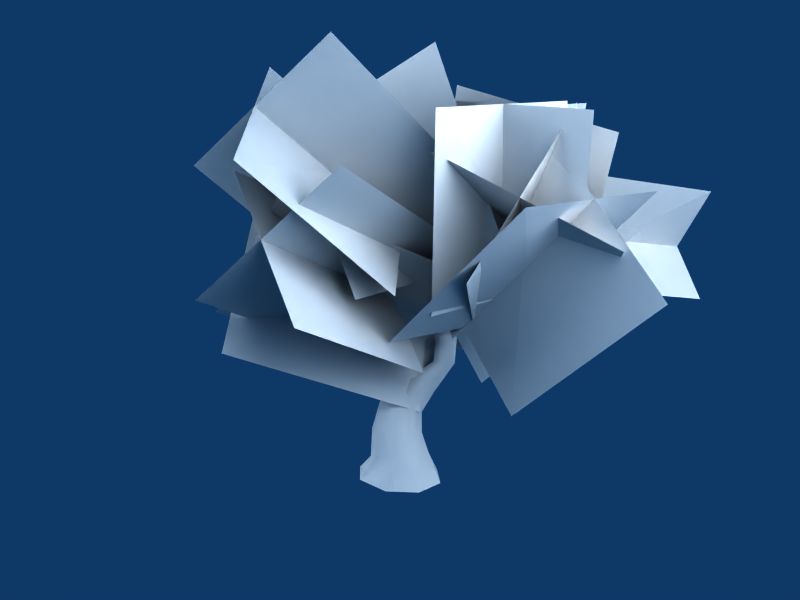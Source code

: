 # Source: t3.blend  (saved by Blender 2.49.2; exported with 4.5.12 LTS)
import bpy
from mathutils import Matrix  # noqa: F401  (used for matrix-valued properties, if any)

bpy.ops.wm.read_factory_settings(use_empty=True)
scene = bpy.context.scene
scene.name = 'Scene'

# ---- collections
col_collection_1 = bpy.data.collections.new('Collection 1'); scene.collection.children.link(col_collection_1)

# ---- materials (node trees are filled in below, after node groups)
mat_t3_c_tga = bpy.data.materials.new('t3_c.tga')
mat_t3_c_tga.alpha_threshold = 0.0
mat_t3_c_tga.preview_render_type = 'FLAT'
mat_t3_c_tga.diffuse_color = (0.749, 0.749, 0.749, 1.0)
mat_t3_c_tga.roughness = 0.5
mat_t3_b_bmp = bpy.data.materials.new('t3_b.bmp')
mat_t3_b_bmp.alpha_threshold = 0.0
mat_t3_b_bmp.diffuse_color = (0.749, 0.749, 0.749, 1.0)
mat_t3_b_bmp.roughness = 0.5
mat_t3_b_bmp.line_color = (0.0, 0.0, 0.0, 1.0)

# ---- material node trees

# ---- world
world_world = bpy.data.worlds.new('World'); scene.world = world_world
world_world.color = (0.05656, 0.2208, 0.4)
world_world.use_sun_shadow = False
world_world.sun_shadow_jitter_overblur = 0.0
world_world.cycles.sampling_method = 'MANUAL'
world_world.cycles.sample_map_resolution = 256

# ---- cameras
cam_camera = bpy.data.cameras.new('Camera')
cam_camera.passepartout_alpha = 0.2
cam_camera.clip_end = 100.0
cam_camera.lens = 35.0
cam_camera.ortho_scale = 7.314
cam_camera.show_passepartout = False
cam_camera.show_safe_areas = True
cam_camera.dof.focus_distance = 0.0
cam_camera.dof.aperture_fstop = 128.0

# ---- lights
light_spot_002 = bpy.data.lights.new('Spot.002', 'POINT')
light_spot_002.transmission_factor = 0.0
light_spot_002.cutoff_distance = 30.0
light_spot_002.energy = 100.0
light_spot_002.shadow_buffer_clip_start = 1.001
light_spot_002.shadow_soft_size = 1.0
light_spot_002.shadow_maximum_resolution = 0.006
light_spot_002.use_absolute_resolution = True
light_spot_002.cycles.use_multiple_importance_sampling = False
light_spot_001 = bpy.data.lights.new('Spot.001', 'POINT')
light_spot_001.transmission_factor = 0.0
light_spot_001.cutoff_distance = 30.0
light_spot_001.energy = 100.0
light_spot_001.shadow_buffer_clip_start = 1.001
light_spot_001.shadow_soft_size = 1.0
light_spot_001.shadow_maximum_resolution = 0.006
light_spot_001.use_absolute_resolution = True
light_spot_001.cycles.use_multiple_importance_sampling = False
light_spot = bpy.data.lights.new('Spot', 'POINT')
light_spot.transmission_factor = 0.0
light_spot.cutoff_distance = 30.0
light_spot.energy = 100.0
light_spot.shadow_buffer_clip_start = 1.001
light_spot.shadow_soft_size = 1.0
light_spot.shadow_maximum_resolution = 0.006
light_spot.use_absolute_resolution = True
light_spot.cycles.use_multiple_importance_sampling = False

# ---- meshes
me_t3_c_tga_t3_c_tga = bpy.data.meshes.new('t3_c.tga_t3_c.tga')
me_t3_c_tga_t3_c_tga.from_pydata([(49.33, 18.57, 39.97), (20.7, 45.67, 50.07), (-8.052, 17.34, 44.55), (20.48, -9.121, 32.49), (20.48, -9.121, 32.49), (-8.052, 17.34, 44.55), (20.7, 45.67, 50.07), (49.33, 18.57, 39.97), (34.0, 10.98, 16.9), (5.377, 38.07, 27.0), (8.731, 27.05, 66.07), (35.89, -1.446, 55.59), (35.89, -1.446, 55.59), (8.731, 27.05, 66.07), (5.377, 38.07, 27.0), (34.0, 10.98, 16.9), (32.84, 25.09, 35.96), (20.18, 41.67, 66.21), (13.54, 8.841, 81.42), (24.49, -7.643, 50.41), (24.49, -7.643, 50.41), (13.54, 8.841, 81.42), (20.18, 41.67, 66.21), (32.84, 25.09, 35.96), (11.95, 9.718, 35.65), (-0.706, 26.3, 65.89), (33.18, 26.07, 80.2), (45.42, 7.827, 50.69), (45.42, 7.827, 50.69), (33.18, 26.07, 80.2), (-0.706, 26.3, 65.89), (11.95, 9.718, 35.65), (38.03, -10.71, 49.05), (65.41, 4.846, 74.81), (71.74, 35.96, 49.29), (45.83, 19.26, 22.66), (45.83, 19.26, 22.66), (71.74, 35.96, 49.29), (65.41, 4.846, 74.81), (38.03, -10.71, 49.05), (56.44, -7.121, 27.3), (83.83, 8.437, 53.06), (54.37, 29.62, 71.58), (27.38, 15.58, 44.49), (27.38, 15.58, 44.49), (54.37, 29.62, 71.58), (83.83, 8.437, 53.06), (56.44, -7.121, 27.3), (39.73, -6.458, 34.1), (69.55, -27.52, 29.96), (88.61, -4.813, 51.75), (59.24, 17.19, 54.35), (59.24, 17.19, 54.35), (88.61, -4.813, 51.75), (69.55, -27.52, 29.96), (39.73, -6.458, 34.1), (53.93, 14.64, 29.01), (83.75, -6.414, 24.87), (73.82, -26.25, 54.22), (44.98, -3.991, 59.38), (44.98, -3.991, 59.38), (73.82, -26.25, 54.22), (83.75, -6.414, 24.87), (53.93, 14.64, 29.01), (12.34, 3.573, 32.13), (10.16, -6.705, 71.43), (50.84, -6.906, 73.64), (52.94, 1.38, 33.81), (52.94, 1.38, 33.81), (50.84, -6.906, 73.64), (10.16, -6.705, 71.43), (12.34, 3.573, 32.13), (31.73, -17.17, 27.78), (29.55, -27.45, 67.09), (29.18, 11.97, 77.37), (33.43, 22.14, 38.15), (33.43, 22.14, 38.15), (29.18, 11.97, 77.37), (29.55, -27.45, 67.09), (31.73, -17.17, 27.78), (20.69, -1.201, 26.75), (-5.756, -21.25, 42.51), (15.94, -26.93, 71.68), (43.0, -8.39, 55.04), (43.0, -8.39, 55.04), (15.94, -26.93, 71.68), (-5.756, -21.25, 42.51), (20.69, -1.201, 26.75), (37.99, -19.75, 32.18), (11.54, -39.8, 47.94), (-1.941, -9.503, 63.86), (25.63, 10.19, 49.53), (25.63, 10.19, 49.53), (-1.941, -9.503, 63.86), (11.54, -39.8, 47.94), (37.99, -19.75, 32.18), (-5.305, -2.275, 28.86), (-5.877, -32.78, 55.77), (34.86, -33.01, 56.38), (35.34, -3.863, 27.92), (35.34, -3.863, 27.92), (34.86, -33.01, 56.38), (-5.877, -32.78, 55.77), (-5.305, -2.275, 28.86), (14.08, -16.5, 13.14), (13.51, -47.01, 40.06), (13.2, -20.05, 70.6), (15.83, 10.38, 43.64), (15.83, 10.38, 43.64), (13.2, -20.05, 70.6), (13.51, -47.01, 40.06), (14.08, -16.5, 13.14), (-1.775, -9.785, 34.47), (-4.17, -12.59, 71.02), (32.52, -14.06, 73.31), (34.75, -13.11, 36.6), (34.75, -13.11, 36.6), (32.52, -14.06, 73.31), (-4.17, -12.59, 71.02), (-1.775, -9.785, 34.47), (14.86, -29.68, 34.03), (12.47, -32.48, 70.58), (13.76, 4.167, 73.48), (18.0, 6.806, 37.03), (18.0, 6.806, 37.03), (13.76, 4.167, 73.48), (12.47, -32.48, 70.58), (14.86, -29.68, 34.03), (18.35, 23.34, 14.28), (-14.83, 41.55, 29.2), (-19.52, 11.12, 55.89), (12.51, -8.016, 39.53), (12.51, -8.016, 39.53), (-19.52, 11.12, 55.89), (-14.83, 41.55, 29.2), (18.35, 23.34, 14.28), (4.041, -1.512, 12.78), (-29.15, 16.69, 27.7), (-6.046, 36.74, 54.61), (26.84, 16.94, 40.97), (26.84, 16.94, 40.97), (-6.046, 36.74, 54.61), (-29.15, 16.69, 27.7), (4.041, -1.512, 12.78), (0.3684, 21.95, 22.62), (-32.87, 18.49, 37.88), (-19.36, -5.99, 61.78), (13.45, -3.849, 45.28), (13.45, -3.849, 45.28), (-19.36, -5.99, 61.78), (-32.87, 18.49, 37.88), (0.3684, 21.95, 22.62), (2.599, -3.874, 21.63), (-30.64, -7.33, 36.89), (-22.73, 19.91, 60.31), (11.18, 22.06, 46.2), (11.18, 22.06, 46.2), (-22.73, 19.91, 60.31), (-30.64, -7.33, 36.89), (2.599, -3.874, 21.63), (17.36, -10.95, 25.53), (50.05, -22.12, 47.02), (60.01, 17.04, 52.22), (28.41, 28.05, 28.99), (28.41, 28.05, 28.99), (60.01, 17.04, 52.22), (50.05, -22.12, 47.02), (17.36, -10.95, 25.53), (33.64, 6.963, 10.07), (66.33, -4.205, 31.56), (44.22, -3.125, 65.76), (12.09, 10.02, 44.45), (12.09, 10.02, 44.45), (44.22, -3.125, 65.76), (66.33, -4.205, 31.56), (33.64, 6.963, 10.07), (22.12, -4.481, 33.7), (42.1, -15.22, 62.61), (60.45, 16.66, 61.76), (41.68, 26.56, 31.71), (41.68, 26.56, 31.71), (60.45, 16.66, 61.76), (42.1, -15.22, 62.61), (22.12, -4.481, 33.7), (43.79, 2.756, 21.42), (63.76, -7.978, 50.32), (38.93, 6.921, 73.01), (19.95, 19.23, 44.01), (19.95, 19.23, 44.01), (38.93, 6.921, 73.01), (63.76, -7.978, 50.32), (43.79, 2.756, 21.42), (6.562, 20.53, 29.93), (3.485, 36.9, 67.05), (9.465, 0.213, 83.72), (10.49, -16.4, 46.54), (10.49, -16.4, 46.54), (9.465, 0.213, 83.72), (3.485, 36.9, 67.05), (6.562, 20.53, 29.93), (-11.66, -0.2961, 37.6), (-14.74, 16.07, 74.73), (25.44, 22.78, 75.1), (28.72, 4.547, 38.81), (28.72, 4.547, 38.81), (25.44, 22.78, 75.1), (-14.74, 16.07, 74.73), (-11.66, -0.2961, 37.6), (-0.5319, 17.99, 36.95), (-26.61, 27.4, 61.06), (-16.08, -0.0642, 83.16), (8.772, -10.54, 58.14), (8.772, -10.54, 58.14), (-16.08, -0.0642, 83.16), (-26.61, 27.4, 61.06), (-0.5319, 17.99, 36.95), (-7.968, -6.807, 38.58), (-34.04, 2.602, 62.7), (-10.36, 25.2, 79.49), (16.19, 14.34, 56.45), (16.19, 14.34, 56.45), (-10.36, 25.2, 79.49), (-34.04, 2.602, 62.7), (-7.968, -6.807, 38.58)], [], [(0, 1, 2), (3, 0, 2), (4, 5, 6), (6, 7, 4), (8, 9, 10), (10, 11, 8), (12, 13, 14), (14, 15, 12), (16, 17, 18), (18, 19, 16), (20, 21, 22), (22, 23, 20), (24, 25, 26), (26, 27, 24), (28, 29, 30), (30, 31, 28), (32, 33, 34), (34, 35, 32), (36, 37, 38), (38, 39, 36), (40, 41, 42), (42, 43, 40), (44, 45, 46), (46, 47, 44), (48, 49, 50), (50, 51, 48), (52, 53, 54), (54, 55, 52), (56, 57, 58), (58, 59, 56), (60, 61, 62), (62, 63, 60), (64, 65, 66), (66, 67, 64), (68, 69, 70), (70, 71, 68), (72, 73, 74), (74, 75, 72), (76, 77, 78), (78, 79, 76), (80, 81, 82), (82, 83, 80), (84, 85, 86), (86, 87, 84), (88, 89, 90), (90, 91, 88), (92, 93, 94), (94, 95, 92), (96, 97, 98), (98, 99, 96), (100, 101, 102), (102, 103, 100), (104, 105, 106), (106, 107, 104), (108, 109, 110), (110, 111, 108), (112, 113, 114), (114, 115, 112), (116, 117, 118), (118, 119, 116), (120, 121, 122), (122, 123, 120), (124, 125, 126), (126, 127, 124), (128, 129, 130), (130, 131, 128), (132, 133, 134), (134, 135, 132), (136, 137, 138), (138, 139, 136), (140, 141, 142), (142, 143, 140), (144, 145, 146), (146, 147, 144), (148, 149, 150), (150, 151, 148), (152, 153, 154), (154, 155, 152), (156, 157, 158), (158, 159, 156), (160, 161, 162), (162, 163, 160), (164, 165, 166), (166, 167, 164), (168, 169, 170), (170, 171, 168), (172, 173, 174), (174, 175, 172), (176, 177, 178), (178, 179, 176), (180, 181, 182), (182, 183, 180), (184, 185, 186), (186, 187, 184), (188, 189, 190), (190, 191, 188), (192, 193, 194), (194, 195, 192), (196, 197, 198), (198, 199, 196), (200, 201, 202), (202, 203, 200), (204, 205, 206), (206, 207, 204), (208, 209, 210), (210, 211, 208), (212, 213, 214), (214, 215, 212), (216, 217, 218), (218, 219, 216), (220, 221, 222), (222, 223, 220)])
_uv = me_t3_c_tga_t3_c_tga.uv_layers.new(name='UVTex')
_uv.uv.foreach_set('vector', [-0.001871, 0.00111, -0.001871, 0.9985, 0.9981, 0.9985, 0.9981, 0.00111, -0.001871, 0.00111, 0.9981, 0.9985, -0.001871, 0.00111, -0.001871, 0.9985, 0.9981, 0.9985, 0.9981, 0.9985, 0.9981, 0.00111, -0.001871, 0.00111, -0.001871, 0.00111, -0.001871, 0.9985, 0.9981, 0.9985, 0.9981, 0.9985, 0.9981, 0.00111, -0.001871, 0.00111, -0.001871, 0.00111, -0.001871, 0.9985, 0.9981, 0.9985, 0.9981, 0.9985, 0.9981, 0.00111, -0.001871, 0.00111, -0.001871, 0.00111, -0.001871, 0.9985, 0.9981, 0.9985, 0.9981, 0.9985, 0.9981, 0.00111, -0.001871, 0.00111, -0.001871, 0.00111, -0.001871, 0.9985, 0.9981, 0.9985, 0.9981, 0.9985, 0.9981, 0.00111, -0.001871, 0.00111, -0.001871, 0.00111, -0.001871, 0.9985, 0.9981, 0.9985, 0.9981, 0.9985, 0.9981, 0.00111, -0.001871, 0.00111, -0.001871, 0.00111, -0.001871, 0.9985, 0.9981, 0.9985, 0.9981, 0.9985, 0.9981, 0.00111, -0.001871, 0.00111, -0.001871, 0.00111, -0.001871, 0.9985, 0.9981, 0.9985, 0.9981, 0.9985, 0.9981, 0.00111, -0.001871, 0.00111, -0.001871, 0.00111, -0.001871, 0.9985, 0.9981, 0.9985, 0.9981, 0.9985, 0.9981, 0.00111, -0.001871, 0.00111, -0.001871, 0.00111, -0.001871, 0.9985, 0.9981, 0.9985, 0.9981, 0.9985, 0.9981, 0.00111, -0.001871, 0.00111, -0.001871, 0.00111, -0.001871, 0.9985, 0.9981, 0.9985, 0.9981, 0.9985, 0.9981, 0.00111, -0.001871, 0.00111, -0.001871, 0.00111, -0.001871, 0.9985, 0.9981, 0.9985, 0.9981, 0.9985, 0.9981, 0.00111, -0.001871, 0.00111, -0.001871, 0.00111, -0.001871, 0.9985, 0.9981, 0.9985, 0.9981, 0.9985, 0.9981, 0.00111, -0.001871, 0.00111, -0.001871, 0.00111, -0.001871, 0.9985, 0.9981, 0.9985, 0.9981, 0.9985, 0.9981, 0.00111, -0.001871, 0.00111, -0.001871, 0.00111, -0.001871, 0.9985, 0.9981, 0.9985, 0.9981, 0.9985, 0.9981, 0.00111, -0.001871, 0.00111, -0.001871, 0.00111, -0.001871, 0.9985, 0.9981, 0.9985, 0.9981, 0.9985, 0.9981, 0.00111, -0.001871, 0.00111, -0.001871, 0.00111, -0.001871, 0.9985, 0.9981, 0.9985, 0.9981, 0.9985, 0.9981, 0.00111, -0.001871, 0.00111, -0.001871, 0.00111, -0.001871, 0.9985, 0.9981, 0.9985, 0.9981, 0.9985, 0.9981, 0.00111, -0.001871, 0.00111, -0.001871, 0.00111, -0.001871, 0.9985, 0.9981, 0.9985, 0.9981, 0.9985, 0.9981, 0.00111, -0.001871, 0.00111, -0.001871, 0.00111, -0.001871, 0.9985, 0.9981, 0.9985, 0.9981, 0.9985, 0.9981, 0.00111, -0.001871, 0.00111, -0.001871, 0.00111, -0.001871, 0.9985, 0.9981, 0.9985, 0.9981, 0.9985, 0.9981, 0.00111, -0.001871, 0.00111, -0.001871, 0.00111, -0.001871, 0.9985, 0.9981, 0.9985, 0.9981, 0.9985, 0.9981, 0.00111, -0.001871, 0.00111, -0.001871, 0.00111, -0.001871, 0.9985, 0.9981, 0.9985, 0.9981, 0.9985, 0.9981, 0.00111, -0.001871, 0.00111, -0.001871, 0.00111, -0.001871, 0.9985, 0.9981, 0.9985, 0.9981, 0.9985, 0.9981, 0.00111, -0.001871, 0.00111, -0.001871, 0.00111, -0.001871, 0.9985, 0.9981, 0.9985, 0.9981, 0.9985, 0.9981, 0.00111, -0.001871, 0.00111, -0.001871, 0.00111, -0.001871, 0.9985, 0.9981, 0.9985, 0.9981, 0.9985, 0.9981, 0.00111, -0.001871, 0.00111, -0.001871, 0.00111, -0.001871, 0.9985, 0.9981, 0.9985, 0.9981, 0.9985, 0.9981, 0.00111, -0.001871, 0.00111, -0.001871, 0.00111, -0.001871, 0.9985, 0.9981, 0.9985, 0.9981, 0.9985, 0.9981, 0.00111, -0.001871, 0.00111, -0.001871, 0.00111, -0.001871, 0.9985, 0.9981, 0.9985, 0.9981, 0.9985, 0.9981, 0.00111, -0.001871, 0.00111, -0.001871, 0.00111, -0.001871, 0.9985, 0.9981, 0.9985, 0.9981, 0.9985, 0.9981, 0.00111, -0.001871, 0.00111, -0.001871, 0.00111, -0.001871, 0.9985, 0.9981, 0.9985, 0.9981, 0.9985, 0.9981, 0.00111, -0.001871, 0.00111, -0.001871, 0.00111, -0.001871, 0.9985, 0.9981, 0.9985, 0.9981, 0.9985, 0.9981, 0.00111, -0.001871, 0.00111, -0.001871, 0.00111, -0.001871, 0.9985, 0.9981, 0.9985, 0.9981, 0.9985, 0.9981, 0.00111, -0.001871, 0.00111, -0.001871, 0.00111, -0.001871, 0.9985, 0.9981, 0.9985, 0.9981, 0.9985, 0.9981, 0.00111, -0.001871, 0.00111, -0.001871, 0.00111, -0.001871, 0.9985, 0.9981, 0.9985, 0.9981, 0.9985, 0.9981, 0.00111, -0.001871, 0.00111, -0.001871, 0.00111, -0.001871, 0.9985, 0.9981, 0.9985, 0.9981, 0.9985, 0.9981, 0.00111, -0.001871, 0.00111, -0.001871, 0.00111, -0.001871, 0.9985, 0.9981, 0.9985, 0.9981, 0.9985, 0.9981, 0.00111, -0.001871, 0.00111, -0.001871, 0.00111, -0.001871, 0.9985, 0.9981, 0.9985, 0.9981, 0.9985, 0.9981, 0.00111, -0.001871, 0.00111, -0.001871, 0.00111, -0.001871, 0.9985, 0.9981, 0.9985, 0.9981, 0.9985, 0.9981, 0.00111, -0.001871, 0.00111, -0.001871, 0.00111, -0.001871, 0.9985, 0.9981, 0.9985, 0.9981, 0.9985, 0.9981, 0.00111, -0.001871, 0.00111, -0.001871, 0.00111, -0.001871, 0.9985, 0.9981, 0.9985, 0.9981, 0.9985, 0.9981, 0.00111, -0.001871, 0.00111, -0.001871, 0.00111, -0.001871, 0.9985, 0.9981, 0.9985, 0.9981, 0.9985, 0.9981, 0.00111, -0.001871, 0.00111, -0.001871, 0.00111, -0.001871, 0.9985, 0.9981, 0.9985, 0.9981, 0.9985, 0.9981, 0.00111, -0.001871, 0.00111, -0.001871, 0.00111, -0.001871, 0.9985, 0.9981, 0.9985, 0.9981, 0.9985, 0.9981, 0.00111, -0.001871, 0.00111, -0.001871, 0.00111, -0.001871, 0.9985, 0.9981, 0.9985, 0.9981, 0.9985, 0.9981, 0.00111, -0.001871, 0.00111, -0.001871, 0.00111, -0.001871, 0.9985, 0.9981, 0.9985, 0.9981, 0.9985, 0.9981, 0.00111, -0.001871, 0.00111, -0.001871, 0.00111, -0.001871, 0.9985, 0.9981, 0.9985, 0.9981, 0.9985, 0.9981, 0.00111, -0.001871, 0.00111, -0.001871, 0.00111, -0.001871, 0.9985, 0.9981, 0.9985, 0.9981, 0.9985, 0.9981, 0.00111, -0.001871, 0.00111, -0.001871, 0.00111, -0.001871, 0.9985, 0.9981, 0.9985, 0.9981, 0.9985, 0.9981, 0.00111, -0.001871, 0.00111, -0.001871, 0.00111, -0.001871, 0.9985, 0.9981, 0.9985, 0.9981, 0.9985, 0.9981, 0.00111, -0.001871, 0.00111, -0.001871, 0.00111, -0.001871, 0.9985, 0.9981, 0.9985, 0.9981, 0.9985, 0.9981, 0.00111, -0.001871, 0.00111, -0.001871, 0.00111, -0.001871, 0.9985, 0.9981, 0.9985, 0.9981, 0.9985, 0.9981, 0.00111, -0.001871, 0.00111, -0.001871, 0.00111, -0.001871, 0.9985, 0.9981, 0.9985, 0.9981, 0.9985, 0.9981, 0.00111, -0.001871, 0.00111, -0.001871, 0.00111, -0.001871, 0.9985, 0.9981, 0.9985, 0.9981, 0.9985, 0.9981, 0.00111, -0.001871, 0.00111, -0.001871, 0.00111, -0.001871, 0.9985, 0.9981, 0.9985, 0.9981, 0.9985, 0.9981, 0.00111, -0.001871, 0.00111])
me_t3_c_tga_t3_c_tga.materials.append(mat_t3_c_tga)
me_t3_c_tga_t3_c_tga.use_remesh_preserve_volume = False
me_t3_c_tga_t3_c_tga.use_remesh_preserve_attributes = False
me_t3_c_tga_t3_c_tga.use_mirror_vertex_groups = False
me_t3_c_tga_t3_c_tga.update()
me_t3_b_bmp_t3_b_bmp = bpy.data.meshes.new('t3_b.bmp_t3_b.bmp')
me_t3_b_bmp_t3_b_bmp.from_pydata([(-0.1819, -5.594, 5.9), (-3.061, -8.172, 0.1564), (3.494, -4.508, 5.187), (2.903, -8.235, 0.1564), (0.5462, -3.058, 10.27), (3.61, -2.498, 8.89), (3.273, -0.7755, 13.73), (5.785, -0.3838, 12.07), (8.055, -0.4913, 16.78), (10.13, 0.22, 15.17), (3.494, -4.508, 5.187), (2.903, -8.235, 0.1564), (7.155, -3.489, 0.1564), (5.113, -0.818, 4.124), (3.61, -2.498, 8.89), (5.115, 0.5269, 7.527), (5.785, -0.3838, 12.07), (7.251, 2.31, 11.01), (10.13, 0.22, 15.17), (10.88, 3.606, 14.42), (10.05, 4.082, 19.1), (10.25, 6.184, 14.76), (3.603, 3.672, 3.265), (7.207, 3.871, 0.1564), (4.091, 4.564, 6.936), (6.771, 6.025, 11.19), (3.088, 8.649, 0.1564), (0.06892, 5.803, 3.212), (1.3, 6.771, 7.518), (4.714, 8.141, 12.46), (8.108, 8.455, 16.27), (-3.607, 4.717, 3.925), (-2.875, 8.714, 0.1564), (-1.763, 6.211, 8.899), (2.203, 7.749, 14.12), (6.041, 7.727, 17.87), (-3.607, 4.717, 3.925), (-2.875, 8.714, 0.1564), (-7.188, 4.027, 0.1564), (-5.275, 1.052, 4.988), (-1.763, 6.211, 8.899), (-3.306, 3.212, 10.27), (2.203, 7.749, 14.12), (0.7072, 5.081, 15.2), (6.041, 7.727, 17.87), (5.244, 4.484, 18.65), (5.877, 1.89, 18.31), (-3.764, -3.438, 5.847), (-7.24, -3.335, 0.1564), (-2.284, -0.825, 10.86), (1.186, 1.366, 15.02), (14.7, -1.211, 20.57), (11.86, -1.965, 21.19), (12.19, 2.534, 20.82), (14.82, 1.841, 20.34), (14.7, -1.211, 20.57), (10.08, 0.5976, 21.37), (13.88, 8.366, 19.73), (12.0, 7.336, 21.82), (14.45, 3.911, 20.17), (15.49, 5.984, 18.67), (12.35, 4.249, 22.17), (12.0, 7.336, 21.82), (15.79, -0.7218, 25.7), (13.09, -0.8279, 25.46), (14.35, 3.04, 25.08), (16.55, 1.923, 25.43), (15.79, -0.7218, 25.7), (12.05, 1.759, 25.03), (18.04, 8.175, 25.13), (19.78, 9.407, 23.47), (21.16, 7.444, 22.1), (20.15, 5.373, 23.04), (18.26, 5.373, 24.87), (18.04, 8.175, 25.13), (14.61, 0.5001, 29.98), (12.36, 0.79, 29.49), (13.87, 3.911, 30.0), (15.56, 2.647, 30.31), (14.61, 0.5001, 29.98), (11.81, 3.145, 29.49), (24.39, 7.84, 28.4), (25.62, 8.847, 26.71), (26.31, 7.143, 25.21), (25.47, 5.406, 26.13), (24.27, 5.451, 28.04), (24.39, 7.84, 28.4), (12.34, 0.4986, 34.75), (10.76, 0.9187, 34.0), (12.34, 3.119, 34.09), (13.36, 2.02, 34.78), (12.34, 0.4986, 34.75), (10.73, 2.732, 33.53), (31.52, 6.67, 30.34), (32.73, 7.157, 29.1), (33.11, 5.679, 28.08), (32.14, 4.539, 28.78), (31.09, 4.859, 30.14), (31.52, 6.67, 30.34), (9.092, 2.877, 38.85), (8.068, 3.157, 38.18), (9.351, 4.535, 37.98), (9.933, 3.83, 38.69), (9.092, 2.877, 38.85), (8.226, 4.303, 37.57), (37.94, 4.277, 32.92), (38.64, 4.639, 31.94), (38.71, 3.654, 31.13), (38.08, 2.858, 31.67), (37.54, 3.044, 32.75), (37.94, 4.277, 32.92), (9.092, 2.877, 38.85), (5.289, 8.414, 45.78), (8.068, 3.157, 38.18), (5.289, 8.414, 45.78), (46.02, 0.493, 36.56), (46.02, 0.493, 36.56), (38.52, 4.695, 32.48), (37.77, 4.147, 31.91), (34.16, 5.098, 36.01), (34.95, 5.445, 36.3), (34.41, 4.727, 36.84), (38.41, 3.623, 32.62), (37.77, 4.147, 31.91), (34.16, 5.098, 36.01), (30.66, 6.878, 39.9), (31.53, 7.017, 39.79), (30.96, 6.573, 40.45), (30.66, 6.878, 39.9), (28.22, 8.91, 43.48), (28.83, 9.084, 43.34), (28.22, 8.91, 43.48), (28.22, 8.91, 43.48), (25.68, 11.23, 46.59), (25.68, 11.23, 46.59), (25.68, 11.23, 46.59), (25.68, 11.23, 46.59), (23.89, 13.87, 48.62), (38.41, 3.623, 32.62), (38.74, 4.02, 31.9), (42.8, 4.282, 36.06), (41.95, 4.177, 36.44), (42.16, 4.977, 36.13), (37.94, 4.277, 32.92), (38.74, 4.02, 31.9), (42.8, 4.282, 36.06), (46.09, 4.98, 40.04), (46.09, 4.98, 40.04), (46.09, 4.98, 40.04), (46.09, 4.98, 40.04), (49.92, 5.126, 43.85), (49.92, 5.126, 43.85), (49.99, 5.307, 44.47), (49.92, 5.126, 43.85), (54.1, 4.439, 46.8), (54.1, 4.439, 46.8), (54.1, 4.439, 46.8), (54.1, 4.439, 46.8), (57.86, 4.2, 50.76), (31.55, 6.404, 29.79), (32.04, 5.621, 28.99), (32.6, 1.913, 33.1), (32.12, 2.713, 33.52), (33.11, 2.34, 33.89), (32.76, 6.383, 29.62), (32.04, 5.621, 28.99), (32.6, 1.913, 33.1), (32.24, -1.7, 37.09), (31.72, -1.087, 37.28), (32.46, -1.309, 37.75), (32.24, -1.7, 37.09), (31.63, -5.341, 40.98), (31.63, -5.341, 40.98), (31.63, -5.341, 40.98), (31.63, -5.341, 40.98), (30.56, -8.589, 44.6), (30.56, -8.589, 44.6), (30.56, -8.589, 44.6), (30.56, -8.589, 44.6), (29.0, -11.79, 47.47), (13.89, 1.248, 25.91), (14.13, 0.4209, 24.79), (14.74, -3.895, 28.31), (14.66, -3.281, 29.28), (15.66, -3.297, 28.68), (15.21, 1.063, 25.44), (14.13, 0.4209, 24.79), (14.74, -3.895, 28.31), (15.79, -8.349, 31.77), (15.74, -7.475, 32.17), (16.54, -7.885, 31.96), (15.79, -8.349, 31.77), (16.38, -11.91, 35.97), (16.19, -11.2, 36.1), (16.8, -11.33, 35.95), (16.38, -11.91, 35.97), (17.24, -14.46, 40.26), (17.18, -13.95, 40.2), (17.24, -14.46, 40.26), (17.24, -14.46, 40.26), (17.63, -15.78, 44.5), (19.64, 8.046, 23.94), (18.83, 7.157, 23.06), (14.52, 7.623, 26.66), (14.98, 8.606, 27.21), (15.42, 7.481, 27.49), (19.61, 6.577, 24.19), (18.83, 7.157, 23.06), (14.52, 7.623, 26.66), (10.5, 7.773, 30.48), (10.9, 8.609, 30.66), (11.09, 7.86, 31.21), (10.5, 7.773, 30.48), (6.273, 8.789, 33.9), (6.627, 9.354, 34.01), (6.545, 8.864, 34.52), (6.273, 8.789, 33.9), (1.783, 10.33, 36.81), (1.783, 10.33, 36.81), (1.783, 10.33, 36.81), (1.783, 10.33, 36.81), (-1.299, 12.13, 40.61), (19.61, 6.577, 24.19), (20.05, 7.073, 23.17), (23.69, 8.234, 26.97), (23.27, 7.957, 28.12), (23.03, 9.049, 27.59), (19.64, 8.046, 23.94), (20.05, 7.073, 23.17), (23.69, 8.234, 26.97), (27.64, 9.842, 30.11), (27.55, 9.565, 31.1), (27.46, 10.48, 30.89), (27.64, 9.842, 30.11), (32.33, 10.91, 32.72), (32.33, 10.91, 32.72), (32.13, 11.24, 33.33), (32.33, 10.91, 32.72), (36.65, 10.9, 36.11), (36.65, 10.9, 36.11), (36.65, 10.9, 36.11), (36.65, 10.9, 36.11), (39.88, 10.07, 39.95), (12.05, 1.989, 34.43), (11.31, 1.498, 33.97), (7.975, 2.266, 38.65), (9.092, 2.877, 38.85), (8.761, 1.886, 38.8), (11.96, 1.004, 34.54), (11.31, 1.498, 33.97), (7.975, 2.266, 38.65), (5.102, 2.972, 43.54), (5.907, 3.198, 43.2), (5.828, 2.594, 43.39), (5.102, 2.972, 43.54), (3.477, 3.781, 47.89), (3.477, 3.781, 47.89), (3.996, 3.664, 47.89), (3.477, 3.781, 47.89), (1.132, 4.686, 52.51), (1.132, 4.686, 52.51), (1.132, 4.686, 52.51), (1.132, 4.686, 52.51), (-1.236, 5.921, 57.0)], [], [(0, 1, 2), (2, 1, 3), (4, 0, 2), (5, 4, 2), (6, 4, 7), (7, 4, 5), (8, 6, 7), (9, 8, 7), (10, 11, 12), (13, 10, 12), (14, 10, 15), (15, 10, 13), (16, 14, 15), (17, 16, 15), (18, 16, 19), (19, 16, 17), (20, 19, 21), (13, 12, 22), (22, 12, 23), (15, 13, 22), (24, 15, 22), (17, 15, 25), (25, 15, 24), (19, 17, 25), (21, 19, 25), (22, 23, 26), (27, 22, 26), (24, 22, 28), (28, 22, 27), (25, 24, 28), (29, 25, 28), (21, 25, 30), (30, 25, 29), (27, 26, 31), (31, 26, 32), (28, 27, 31), (33, 28, 31), (29, 28, 34), (34, 28, 33), (30, 29, 34), (35, 30, 34), (36, 37, 38), (39, 36, 38), (40, 36, 41), (41, 36, 39), (42, 40, 41), (43, 42, 41), (44, 42, 45), (45, 42, 43), (20, 45, 46), (39, 38, 47), (47, 38, 48), (41, 39, 47), (49, 41, 47), (43, 41, 50), (50, 41, 49), (45, 43, 50), (46, 45, 50), (47, 48, 1), (0, 47, 1), (49, 47, 4), (47, 0, 4), (50, 49, 4), (6, 50, 4), (46, 50, 8), (8, 50, 6), (9, 51, 8), (8, 51, 52), (20, 53, 19), (19, 53, 54), (19, 54, 18), (18, 54, 55), (46, 56, 20), (20, 56, 53), (8, 52, 46), (46, 52, 56), (30, 35, 57), (35, 58, 57), (20, 21, 59), (21, 60, 59), (21, 30, 60), (30, 57, 60), (45, 20, 61), (20, 59, 61), (44, 45, 62), (45, 61, 62), (51, 63, 52), (52, 63, 64), (53, 65, 54), (54, 65, 66), (54, 66, 55), (55, 66, 67), (56, 68, 53), (53, 68, 65), (52, 64, 56), (56, 64, 68), (58, 69, 57), (57, 69, 70), (60, 71, 59), (59, 71, 72), (57, 70, 60), (60, 70, 71), (59, 72, 61), (61, 72, 73), (61, 73, 62), (62, 73, 74), (63, 75, 64), (64, 75, 76), (65, 77, 66), (66, 77, 78), (66, 78, 67), (67, 78, 79), (68, 80, 65), (65, 80, 77), (64, 76, 68), (68, 76, 80), (69, 81, 70), (70, 81, 82), (71, 83, 72), (72, 83, 84), (70, 82, 71), (71, 82, 83), (72, 84, 73), (73, 84, 85), (73, 85, 74), (74, 85, 86), (75, 87, 76), (76, 87, 88), (77, 89, 78), (78, 89, 90), (78, 90, 79), (79, 90, 91), (80, 92, 77), (77, 92, 89), (76, 88, 80), (80, 88, 92), (81, 93, 82), (82, 93, 94), (83, 95, 84), (84, 95, 96), (82, 94, 83), (83, 94, 95), (84, 96, 85), (85, 96, 97), (85, 97, 86), (86, 97, 98), (87, 99, 88), (88, 99, 100), (89, 101, 90), (90, 101, 102), (90, 102, 91), (91, 102, 103), (92, 104, 89), (89, 104, 101), (88, 100, 92), (92, 100, 104), (93, 105, 94), (94, 105, 106), (95, 107, 96), (96, 107, 108), (94, 106, 95), (95, 106, 107), (96, 108, 97), (97, 108, 109), (97, 109, 98), (98, 109, 110), (111, 112, 113), (101, 114, 102), (102, 114, 103), (104, 112, 101), (100, 112, 104), (105, 115, 106), (107, 115, 108), (106, 115, 107), (108, 116, 109), (109, 116, 110), (117, 118, 119), (120, 117, 119), (121, 122, 117), (120, 121, 117), (123, 122, 121), (124, 123, 121), (120, 119, 125), (126, 120, 125), (127, 121, 120), (126, 127, 120), (124, 121, 127), (128, 124, 127), (126, 125, 129), (130, 126, 129), (131, 127, 126), (130, 131, 126), (128, 127, 131), (132, 128, 131), (130, 129, 133), (134, 130, 133), (135, 131, 130), (134, 135, 130), (132, 131, 135), (135, 132, 136), (134, 133, 137), (137, 135, 134), (135, 136, 137), (138, 139, 140), (141, 138, 140), (142, 143, 138), (141, 142, 138), (144, 143, 142), (145, 144, 142), (141, 140, 146), (147, 141, 146), (148, 142, 141), (147, 148, 141), (145, 142, 148), (149, 145, 148), (147, 146, 150), (151, 147, 150), (152, 148, 147), (151, 152, 147), (149, 148, 152), (153, 149, 152), (151, 150, 154), (155, 151, 154), (156, 152, 151), (155, 156, 151), (153, 152, 156), (156, 153, 157), (155, 154, 158), (158, 156, 155), (156, 157, 158), (159, 160, 161), (162, 159, 161), (163, 164, 159), (162, 163, 159), (165, 164, 163), (166, 165, 163), (162, 161, 167), (168, 162, 167), (169, 163, 162), (168, 169, 162), (166, 163, 169), (170, 166, 169), (168, 167, 171), (172, 168, 171), (173, 169, 168), (172, 173, 168), (170, 169, 173), (174, 170, 173), (172, 171, 175), (176, 172, 175), (177, 173, 172), (176, 177, 172), (174, 173, 177), (177, 174, 178), (176, 175, 179), (179, 177, 176), (177, 178, 179), (180, 181, 182), (183, 180, 182), (184, 185, 180), (183, 184, 180), (186, 185, 184), (187, 186, 184), (183, 182, 188), (189, 183, 188), (190, 184, 183), (189, 190, 183), (187, 184, 190), (191, 187, 190), (189, 188, 192), (193, 189, 192), (194, 190, 189), (193, 194, 189), (191, 190, 194), (195, 191, 194), (193, 192, 196), (197, 193, 196), (198, 194, 193), (197, 198, 193), (195, 194, 198), (198, 195, 199), (197, 196, 200), (200, 198, 197), (198, 199, 200), (201, 202, 203), (204, 201, 203), (205, 206, 201), (204, 205, 201), (207, 206, 205), (208, 207, 205), (204, 203, 209), (210, 204, 209), (211, 205, 204), (210, 211, 204), (208, 205, 211), (212, 208, 211), (210, 209, 213), (214, 210, 213), (215, 211, 210), (214, 215, 210), (212, 211, 215), (216, 212, 215), (214, 213, 217), (218, 214, 217), (219, 215, 214), (218, 219, 214), (216, 215, 219), (219, 216, 220), (218, 217, 221), (221, 219, 218), (219, 220, 221), (222, 223, 224), (225, 222, 224), (226, 227, 222), (225, 226, 222), (228, 227, 226), (229, 228, 226), (225, 224, 230), (231, 225, 230), (232, 226, 225), (231, 232, 225), (229, 226, 232), (233, 229, 232), (231, 230, 234), (235, 231, 234), (236, 232, 231), (235, 236, 231), (233, 232, 236), (237, 233, 236), (235, 234, 238), (239, 235, 238), (240, 236, 235), (239, 240, 235), (237, 236, 240), (240, 237, 241), (239, 238, 242), (242, 240, 239), (240, 241, 242), (243, 244, 245), (246, 243, 245), (247, 248, 243), (246, 247, 243), (249, 248, 247), (250, 249, 247), (246, 245, 251), (252, 246, 251), (253, 247, 246), (252, 253, 246), (250, 247, 253), (254, 250, 253), (252, 251, 255), (256, 252, 255), (257, 253, 252), (256, 257, 252), (254, 253, 257), (258, 254, 257), (256, 255, 259), (260, 256, 259), (261, 257, 256), (260, 261, 256), (258, 257, 261), (261, 258, 262), (260, 259, 263), (263, 261, 260), (261, 262, 263)])
me_t3_b_bmp_t3_b_bmp.polygons.foreach_set('use_smooth', [True] * 365)
_uv = me_t3_b_bmp_t3_b_bmp.uv_layers.new(name='UVTex')
_uv.uv.foreach_set('vector', [0.1669, 0.524, 0.1669, -0.000716, -0.001861, 0.524, -0.001861, 0.524, 0.1669, -0.000716, -0.001861, -0.000716, 0.1669, 0.9982, 0.1669, 0.524, -0.001861, 0.524, -0.001861, 0.9982, 0.1669, 0.9982, -0.001861, 0.524, 0.1669, 0.524, 0.1669, 0.9982, -0.001861, 0.524, -0.001861, 0.524, 0.1669, 0.9982, -0.001861, 0.9982, 0.1669, -0.000716, 0.1669, 0.524, -0.001861, 0.524, -0.001861, -0.000716, 0.1669, -0.000716, -0.001861, 0.524, 0.9982, 0.524, 0.9982, -0.000716, 0.792, -0.000716, 0.792, 0.524, 0.9982, 0.524, 0.792, -0.000716, 0.9982, 0.9982, 0.9982, 0.524, 0.792, 0.9982, 0.792, 0.9982, 0.9982, 0.524, 0.792, 0.524, 0.9982, 0.524, 0.9982, 0.9982, 0.792, 0.9982, 0.792, 0.524, 0.9982, 0.524, 0.792, 0.9982, 0.9982, -0.000716, 0.9982, 0.524, 0.792, -0.000716, 0.792, -0.000716, 0.9982, 0.524, 0.792, 0.524, 0.5795, 0.1506, 0.792, -0.000716, 0.3669, -0.000716, 0.792, 0.524, 0.792, -0.000716, 0.3669, 0.524, 0.3669, 0.524, 0.792, -0.000716, 0.3669, -0.000716, 0.792, 0.9982, 0.792, 0.524, 0.3669, 0.524, 0.3669, 0.9982, 0.792, 0.9982, 0.3669, 0.524, 0.792, 0.524, 0.792, 0.9982, 0.3669, 0.524, 0.3669, 0.524, 0.792, 0.9982, 0.3669, 0.9982, 0.792, -0.000716, 0.792, 0.524, 0.3669, 0.524, 0.3669, -0.000716, 0.792, -0.000716, 0.3669, 0.524, 0.3669, 0.524, 0.3669, -0.000716, 0.1669, -0.000716, 0.1669, 0.524, 0.3669, 0.524, 0.1669, -0.000716, 0.3669, 0.9982, 0.3669, 0.524, 0.1669, 0.9982, 0.1669, 0.9982, 0.3669, 0.524, 0.1669, 0.524, 0.3669, 0.524, 0.3669, 0.9982, 0.1669, 0.9982, 0.1669, 0.524, 0.3669, 0.524, 0.1669, 0.9982, 0.3669, -0.000716, 0.3669, 0.524, 0.1669, -0.000716, 0.1669, -0.000716, 0.3669, 0.524, 0.1669, 0.524, 0.1669, 0.524, 0.1669, -0.000716, -0.001861, 0.524, -0.001861, 0.524, 0.1669, -0.000716, -0.001861, -0.000716, 0.1669, 0.9982, 0.1669, 0.524, -0.001861, 0.524, -0.001861, 0.9982, 0.1669, 0.9982, -0.001861, 0.524, 0.1669, 0.524, 0.1669, 0.9982, -0.001861, 0.524, -0.001861, 0.524, 0.1669, 0.9982, -0.001861, 0.9982, 0.1669, -0.000716, 0.1669, 0.524, -0.001861, 0.524, -0.001861, -0.000716, 0.1669, -0.000716, -0.001861, 0.524, 0.9982, 0.524, 0.9982, -0.000716, 0.792, -0.000716, 0.792, 0.524, 0.9982, 0.524, 0.792, -0.000716, 0.9982, 0.9982, 0.9982, 0.524, 0.792, 0.9982, 0.792, 0.9982, 0.9982, 0.524, 0.792, 0.524, 0.9982, 0.524, 0.9982, 0.9982, 0.792, 0.9982, 0.792, 0.524, 0.9982, 0.524, 0.792, 0.9982, 0.9982, -0.000716, 0.9982, 0.524, 0.792, -0.000716, 0.792, -0.000716, 0.9982, 0.524, 0.792, 0.524, 0.5795, 0.1506, 0.792, -0.000716, 0.3669, -0.000716, 0.792, 0.524, 0.792, -0.000716, 0.3669, 0.524, 0.3669, 0.524, 0.792, -0.000716, 0.3669, -0.000716, 0.792, 0.9982, 0.792, 0.524, 0.3669, 0.524, 0.3669, 0.9982, 0.792, 0.9982, 0.3669, 0.524, 0.792, 0.524, 0.792, 0.9982, 0.3669, 0.524, 0.3669, 0.524, 0.792, 0.9982, 0.3669, 0.9982, 0.792, -0.000716, 0.792, 0.524, 0.3669, 0.524, 0.3669, -0.000716, 0.792, -0.000716, 0.3669, 0.524, 0.3669, 0.524, 0.3669, -0.000716, 0.1669, -0.000716, 0.1669, 0.524, 0.3669, 0.524, 0.1669, -0.000716, 0.3669, 0.9982, 0.3669, 0.524, 0.1669, 0.9982, 0.3669, 0.524, 0.1669, 0.524, 0.1669, 0.9982, 0.3669, 0.524, 0.3669, 0.9982, 0.1669, 0.9982, 0.1669, 0.524, 0.3669, 0.524, 0.1669, 0.9982, 0.3669, -0.000716, 0.3669, 0.524, 0.1669, -0.000716, 0.1669, -0.000716, 0.3669, 0.524, 0.1669, 0.524, -0.001861, -0.000716, -0.001861, 0.524, 0.1669, -0.000716, 0.1669, -0.000716, -0.001861, 0.524, 0.1669, 0.524, 0.5795, 0.1506, 0.5795, 0.524, 0.792, -0.000716, 0.792, -0.000716, 0.5795, 0.524, 0.792, 0.524, 0.792, -0.000716, 0.792, 0.524, 0.9982, -0.000716, 0.9982, -0.000716, 0.792, 0.524, 0.9982, 0.524, 0.3669, -0.000716, 0.3669, 0.524, 0.5795, 0.1506, 0.5795, 0.1506, 0.3669, 0.524, 0.5795, 0.524, 0.1669, -0.000716, 0.1669, 0.524, 0.3669, -0.000716, 0.3669, -0.000716, 0.1669, 0.524, 0.3669, 0.524, 0.1669, -0.000716, -0.001861, -0.000716, 0.1669, 0.524, -0.001861, -0.000716, -0.001861, 0.524, 0.1669, 0.524, 0.5795, 0.1506, 0.3669, -0.000716, 0.5795, 0.524, 0.3669, -0.000716, 0.3669, 0.524, 0.5795, 0.524, 0.3669, -0.000716, 0.1669, -0.000716, 0.3669, 0.524, 0.1669, -0.000716, 0.1669, 0.524, 0.3669, 0.524, 0.792, -0.000716, 0.5795, 0.1506, 0.792, 0.524, 0.5795, 0.1506, 0.5795, 0.524, 0.792, 0.524, 0.9982, -0.000716, 0.792, -0.000716, 0.9982, 0.524, 0.792, -0.000716, 0.792, 0.524, 0.9982, 0.524, -0.001861, 0.524, -0.001861, 0.9982, 0.1669, 0.524, 0.1669, 0.524, -0.001861, 0.9982, 0.1669, 0.9982, 0.5795, 0.524, 0.5795, 0.9982, 0.792, 0.524, 0.792, 0.524, 0.5795, 0.9982, 0.792, 0.9982, 0.792, 0.524, 0.792, 0.9982, 0.9982, 0.524, 0.9982, 0.524, 0.792, 0.9982, 0.9982, 0.9982, 0.3669, 0.524, 0.3669, 0.9982, 0.5795, 0.524, 0.5795, 0.524, 0.3669, 0.9982, 0.5795, 0.9982, 0.1669, 0.524, 0.1669, 0.9982, 0.3669, 0.524, 0.3669, 0.524, 0.1669, 0.9982, 0.3669, 0.9982, -0.001861, 0.524, -0.001861, 0.9982, 0.1669, 0.524, 0.1669, 0.524, -0.001861, 0.9982, 0.1669, 0.9982, 0.3669, 0.524, 0.3669, 0.9982, 0.5795, 0.524, 0.5795, 0.524, 0.3669, 0.9982, 0.5795, 0.9982, 0.1669, 0.524, 0.1669, 0.9982, 0.3669, 0.524, 0.3669, 0.524, 0.1669, 0.9982, 0.3669, 0.9982, 0.5795, 0.524, 0.5795, 0.9982, 0.792, 0.524, 0.792, 0.524, 0.5795, 0.9982, 0.792, 0.9982, 0.792, 0.524, 0.792, 0.9982, 0.9982, 0.524, 0.9982, 0.524, 0.792, 0.9982, 0.9982, 0.9982, -0.001861, 0.9982, -0.001861, 0.524, 0.1669, 0.9982, 0.1669, 0.9982, -0.001861, 0.524, 0.1669, 0.524, 0.5795, 0.9982, 0.5795, 0.524, 0.792, 0.9982, 0.792, 0.9982, 0.5795, 0.524, 0.792, 0.524, 0.792, 0.9982, 0.792, 0.524, 0.9982, 0.9982, 0.9982, 0.9982, 0.792, 0.524, 0.9982, 0.524, 0.3669, 0.9982, 0.3669, 0.524, 0.5795, 0.9982, 0.5795, 0.9982, 0.3669, 0.524, 0.5795, 0.524, 0.1669, 0.9982, 0.1669, 0.524, 0.3669, 0.9982, 0.3669, 0.9982, 0.1669, 0.524, 0.3669, 0.524, -0.001861, 0.9982, -0.001861, 0.524, 0.1669, 0.9982, 0.1669, 0.9982, -0.001861, 0.524, 0.1669, 0.524, 0.3669, 0.9982, 0.3669, 0.524, 0.5795, 0.9982, 0.5795, 0.9982, 0.3669, 0.524, 0.5795, 0.524, 0.1669, 0.9982, 0.1669, 0.524, 0.3669, 0.9982, 0.3669, 0.9982, 0.1669, 0.524, 0.3669, 0.524, 0.5795, 0.9982, 0.5795, 0.524, 0.792, 0.9982, 0.792, 0.9982, 0.5795, 0.524, 0.792, 0.524, 0.792, 0.9982, 0.792, 0.524, 0.9982, 0.9982, 0.9982, 0.9982, 0.792, 0.524, 0.9982, 0.524, -0.001861, 0.524, -0.001861, -0.000716, 0.1669, 0.524, 0.1669, 0.524, -0.001861, -0.000716, 0.1669, -0.000716, 0.5795, 0.524, 0.5795, -0.000716, 0.792, 0.524, 0.792, 0.524, 0.5795, -0.000716, 0.792, -0.000716, 0.792, 0.524, 0.792, -0.000716, 0.9982, 0.524, 0.9982, 0.524, 0.792, -0.000716, 0.9982, -0.000716, 0.3669, 0.524, 0.3669, -0.000716, 0.5795, 0.524, 0.5795, 0.524, 0.3669, -0.000716, 0.5795, -0.000716, 0.1669, 0.524, 0.1669, -0.000716, 0.3669, 0.524, 0.3669, 0.524, 0.1669, -0.000716, 0.3669, -0.000716, -0.001861, 0.524, -0.001861, -0.000716, 0.1669, 0.524, 0.1669, 0.524, -0.001861, -0.000716, 0.1669, -0.000716, 0.3669, 0.524, 0.3669, -0.000716, 0.5795, 0.524, 0.5795, 0.524, 0.3669, -0.000716, 0.5795, -0.000716, 0.1669, 0.524, 0.1669, -0.000716, 0.3669, 0.524, 0.3669, 0.524, 0.1669, -0.000716, 0.3669, -0.000716, 0.5795, 0.524, 0.5795, -0.000716, 0.792, 0.524, 0.792, 0.524, 0.5795, -0.000716, 0.792, -0.000716, 0.792, 0.524, 0.792, -0.000716, 0.9982, 0.524, 0.9982, 0.524, 0.792, -0.000716, 0.9982, -0.000716, -0.001861, -0.000716, -0.001861, 0.524, 0.1669, -0.000716, 0.1669, -0.000716, -0.001861, 0.524, 0.1669, 0.524, 0.5795, -0.000716, 0.5795, 0.524, 0.792, -0.000716, 0.792, -0.000716, 0.5795, 0.524, 0.792, 0.524, 0.792, -0.000716, 0.792, 0.524, 0.9982, -0.000716, 0.9982, -0.000716, 0.792, 0.524, 0.9982, 0.524, 0.3669, -0.000716, 0.3669, 0.524, 0.5795, -0.000716, 0.5795, -0.000716, 0.3669, 0.524, 0.5795, 0.524, 0.1669, -0.000716, 0.1669, 0.524, 0.3669, -0.000716, 0.3669, -0.000716, 0.1669, 0.524, 0.3669, 0.524, -0.001861, -0.000716, -0.001861, 0.524, 0.1669, -0.000716, 0.1669, -0.000716, -0.001861, 0.524, 0.1669, 0.524, 0.3669, -0.000716, 0.3669, 0.524, 0.5795, -0.000716, 0.5795, -0.000716, 0.3669, 0.524, 0.5795, 0.524, 0.1669, -0.000716, 0.1669, 0.524, 0.3669, -0.000716, 0.3669, -0.000716, 0.1669, 0.524, 0.3669, 0.524, 0.5795, -0.000716, 0.5795, 0.524, 0.792, -0.000716, 0.792, -0.000716, 0.5795, 0.524, 0.792, 0.524, 0.792, -0.000716, 0.792, 0.524, 0.9982, -0.000716, 0.9982, -0.000716, 0.792, 0.524, 0.9982, 0.524, 0.1669, 0.524, 0.9982, 0.9982, -0.001861, 0.524, 0.5795, 0.524, -0.001861, 0.9982, 0.792, 0.524, 0.792, 0.524, -0.001861, 0.9982, 0.9982, 0.524, 0.3669, 0.524, 0.9982, 0.9982, 0.5795, 0.524, 0.1669, 0.524, 0.9982, 0.9982, 0.3669, 0.524, -0.001861, 0.524, -0.001861, 0.9982, 0.1669, 0.524, 0.3669, 0.524, -0.001861, 0.9982, 0.5795, 0.524, 0.1669, 0.524, -0.001861, 0.9982, 0.3669, 0.524, 0.5795, 0.524, 0.9982, 0.9982, 0.792, 0.524, 0.792, 0.524, 0.9982, 0.9982, 0.9982, 0.524, 0.3357, -0.000716, -0.001861, -0.000716, -0.001861, 0.4937, 0.3357, 0.4937, 0.3357, -0.000716, -0.001861, 0.4937, 0.6607, 0.4937, 0.6607, -0.000716, 0.3357, -0.000716, 0.3357, 0.4937, 0.6607, 0.4937, 0.3357, -0.000716, 0.9982, -0.000716, 0.6607, -0.000716, 0.6607, 0.4937, 0.9982, 0.4937, 0.9982, -0.000716, 0.6607, 0.4937, 0.3357, 0.4937, -0.001861, 0.4937, -0.001861, 0.9982, 0.3357, 0.9982, 0.3357, 0.4937, -0.001861, 0.9982, 0.6607, 0.9982, 0.6607, 0.4937, 0.3357, 0.4937, 0.3357, 0.9982, 0.6607, 0.9982, 0.3357, 0.4937, 0.9982, 0.4937, 0.6607, 0.4937, 0.6607, 0.9982, 0.9982, 0.9982, 0.9982, 0.4937, 0.6607, 0.9982, 0.3357, 0.9982, -0.001861, 0.9982, -0.001861, 0.4937, 0.3357, 0.4937, 0.3357, 0.9982, -0.001861, 0.4937, 0.6607, 0.4937, 0.6607, 0.9982, 0.3357, 0.9982, 0.3357, 0.4937, 0.6607, 0.4937, 0.3357, 0.9982, 0.9982, 0.9982, 0.6607, 0.9982, 0.6607, 0.4937, 0.9982, 0.4937, 0.9982, 0.9982, 0.6607, 0.4937, 0.3357, 0.4937, -0.001861, 0.4937, -0.001861, -0.000716, 0.3357, -0.000716, 0.3357, 0.4937, -0.001861, -0.000716, 0.6607, -0.000716, 0.6607, 0.4937, 0.3357, 0.4937, 0.3357, -0.000716, 0.6607, -0.000716, 0.3357, 0.4937, 0.9982, 0.4937, 0.6607, 0.4937, 0.6607, -0.000716, 0.6607, -0.000716, 0.9982, 0.4937, 0.9982, -0.000716, 0.3357, -0.000716, -0.001861, -0.000716, 0.4919, 0.9982, 0.4919, 0.9982, 0.6607, -0.000716, 0.3357, -0.000716, 0.6607, -0.000716, 0.9982, -0.000716, 0.4919, 0.9982, 0.3357, -0.000716, -0.001861, -0.000716, -0.001861, 0.4937, 0.3357, 0.4937, 0.3357, -0.000716, -0.001861, 0.4937, 0.6607, 0.4937, 0.6607, -0.000716, 0.3357, -0.000716, 0.3357, 0.4937, 0.6607, 0.4937, 0.3357, -0.000716, 0.9982, -0.000716, 0.6607, -0.000716, 0.6607, 0.4937, 0.9982, 0.4937, 0.9982, -0.000716, 0.6607, 0.4937, 0.3357, 0.4937, -0.001861, 0.4937, -0.001861, 0.9982, 0.3357, 0.9982, 0.3357, 0.4937, -0.001861, 0.9982, 0.6607, 0.9982, 0.6607, 0.4937, 0.3357, 0.4937, 0.3357, 0.9982, 0.6607, 0.9982, 0.3357, 0.4937, 0.9982, 0.4937, 0.6607, 0.4937, 0.6607, 0.9982, 0.9982, 0.9982, 0.9982, 0.4937, 0.6607, 0.9982, 0.3357, 0.9982, -0.001861, 0.9982, -0.001861, 0.4937, 0.3357, 0.4937, 0.3357, 0.9982, -0.001861, 0.4937, 0.6607, 0.4937, 0.6607, 0.9982, 0.3357, 0.9982, 0.3357, 0.4937, 0.6607, 0.4937, 0.3357, 0.9982, 0.9982, 0.9982, 0.6607, 0.9982, 0.6607, 0.4937, 0.9982, 0.4937, 0.9982, 0.9982, 0.6607, 0.4937, 0.3357, 0.4937, -0.001861, 0.4937, -0.001861, -0.000716, 0.3357, -0.000716, 0.3357, 0.4937, -0.001861, -0.000716, 0.6607, -0.000716, 0.6607, 0.4937, 0.3357, 0.4937, 0.3357, -0.000716, 0.6607, -0.000716, 0.3357, 0.4937, 0.9982, 0.4937, 0.6607, 0.4937, 0.6607, -0.000716, 0.6607, -0.000716, 0.9982, 0.4937, 0.9982, -0.000716, 0.3357, -0.000716, -0.001861, -0.000716, 0.4919, 0.9982, 0.4919, 0.9982, 0.6607, -0.000716, 0.3357, -0.000716, 0.6607, -0.000716, 0.9982, -0.000716, 0.4919, 0.9982, 0.3357, -0.000716, -0.001861, -0.000716, -0.001861, 0.4937, 0.3357, 0.4937, 0.3357, -0.000716, -0.001861, 0.4937, 0.6607, 0.4937, 0.6607, -0.000716, 0.3357, -0.000716, 0.3357, 0.4937, 0.6607, 0.4937, 0.3357, -0.000716, 0.9982, -0.000716, 0.6607, -0.000716, 0.6607, 0.4937, 0.9982, 0.4937, 0.9982, -0.000716, 0.6607, 0.4937, 0.3357, 0.4937, -0.001861, 0.4937, -0.001861, 0.9982, 0.3357, 0.9982, 0.3357, 0.4937, -0.001861, 0.9982, 0.6607, 0.9982, 0.6607, 0.4937, 0.3357, 0.4937, 0.3357, 0.9982, 0.6607, 0.9982, 0.3357, 0.4937, 0.9982, 0.4937, 0.6607, 0.4937, 0.6607, 0.9982, 0.9982, 0.9982, 0.9982, 0.4937, 0.6607, 0.9982, 0.3357, 0.9982, -0.001861, 0.9982, -0.001861, 0.4937, 0.3357, 0.4937, 0.3357, 0.9982, -0.001861, 0.4937, 0.6607, 0.4937, 0.6607, 0.9982, 0.3357, 0.9982, 0.3357, 0.4937, 0.6607, 0.4937, 0.3357, 0.9982, 0.9982, 0.9982, 0.6607, 0.9982, 0.6607, 0.4937, 0.9982, 0.4937, 0.9982, 0.9982, 0.6607, 0.4937, 0.3357, 0.4937, -0.001861, 0.4937, -0.001861, -0.000716, 0.3357, -0.000716, 0.3357, 0.4937, -0.001861, -0.000716, 0.6607, -0.000716, 0.6607, 0.4937, 0.3357, 0.4937, 0.3357, -0.000716, 0.6607, -0.000716, 0.3357, 0.4937, 0.9982, 0.4937, 0.6607, 0.4937, 0.6607, -0.000716, 0.6607, -0.000716, 0.9982, 0.4937, 0.9982, -0.000716, 0.3357, -0.000716, -0.001861, -0.000716, 0.4919, 0.9982, 0.4919, 0.9982, 0.6607, -0.000716, 0.3357, -0.000716, 0.6607, -0.000716, 0.9982, -0.000716, 0.4919, 0.9982, 0.3357, -0.000716, -0.001861, -0.000716, -0.001861, 0.4937, 0.3357, 0.4937, 0.3357, -0.000716, -0.001861, 0.4937, 0.6607, 0.4937, 0.6607, -0.000716, 0.3357, -0.000716, 0.3357, 0.4937, 0.6607, 0.4937, 0.3357, -0.000716, 0.9982, -0.000716, 0.6607, -0.000716, 0.6607, 0.4937, 0.9982, 0.4937, 0.9982, -0.000716, 0.6607, 0.4937, 0.3357, 0.4937, -0.001861, 0.4937, -0.001861, 0.9982, 0.3357, 0.9982, 0.3357, 0.4937, -0.001861, 0.9982, 0.6607, 0.9982, 0.6607, 0.4937, 0.3357, 0.4937, 0.3357, 0.9982, 0.6607, 0.9982, 0.3357, 0.4937, 0.9982, 0.4937, 0.6607, 0.4937, 0.6607, 0.9982, 0.9982, 0.9982, 0.9982, 0.4937, 0.6607, 0.9982, 0.3357, 0.9982, -0.001861, 0.9982, -0.001861, 0.4937, 0.3357, 0.4937, 0.3357, 0.9982, -0.001861, 0.4937, 0.6607, 0.4937, 0.6607, 0.9982, 0.3357, 0.9982, 0.3357, 0.4937, 0.6607, 0.4937, 0.3357, 0.9982, 0.9982, 0.9982, 0.6607, 0.9982, 0.6607, 0.4937, 0.9982, 0.4937, 0.9982, 0.9982, 0.6607, 0.4937, 0.3357, 0.4937, -0.001861, 0.4937, -0.001861, -0.000716, 0.3357, -0.000716, 0.3357, 0.4937, -0.001861, -0.000716, 0.6607, -0.000716, 0.6607, 0.4937, 0.3357, 0.4937, 0.3357, -0.000716, 0.6607, -0.000716, 0.3357, 0.4937, 0.9982, 0.4937, 0.6607, 0.4937, 0.6607, -0.000716, 0.6607, -0.000716, 0.9982, 0.4937, 0.9982, -0.000716, 0.3357, -0.000716, -0.001861, -0.000716, 0.4919, 0.9982, 0.4919, 0.9982, 0.6607, -0.000716, 0.3357, -0.000716, 0.6607, -0.000716, 0.9982, -0.000716, 0.4919, 0.9982, 0.3357, -0.000716, -0.001861, -0.000716, -0.001861, 0.4937, 0.3357, 0.4937, 0.3357, -0.000716, -0.001861, 0.4937, 0.6607, 0.4937, 0.6607, -0.000716, 0.3357, -0.000716, 0.3357, 0.4937, 0.6607, 0.4937, 0.3357, -0.000716, 0.9982, -0.000716, 0.6607, -0.000716, 0.6607, 0.4937, 0.9982, 0.4937, 0.9982, -0.000716, 0.6607, 0.4937, 0.3357, 0.4937, -0.001861, 0.4937, -0.001861, 0.9982, 0.3357, 0.9982, 0.3357, 0.4937, -0.001861, 0.9982, 0.6607, 0.9982, 0.6607, 0.4937, 0.3357, 0.4937, 0.3357, 0.9982, 0.6607, 0.9982, 0.3357, 0.4937, 0.9982, 0.4937, 0.6607, 0.4937, 0.6607, 0.9982, 0.9982, 0.9982, 0.9982, 0.4937, 0.6607, 0.9982, 0.3357, 0.9982, -0.001861, 0.9982, -0.001861, 0.4937, 0.3357, 0.4937, 0.3357, 0.9982, -0.001861, 0.4937, 0.6607, 0.4937, 0.6607, 0.9982, 0.3357, 0.9982, 0.3357, 0.4937, 0.6607, 0.4937, 0.3357, 0.9982, 0.9982, 0.9982, 0.6607, 0.9982, 0.6607, 0.4937, 0.9982, 0.4937, 0.9982, 0.9982, 0.6607, 0.4937, 0.3357, 0.4937, -0.001861, 0.4937, -0.001861, -0.000716, 0.3357, -0.000716, 0.3357, 0.4937, -0.001861, -0.000716, 0.6607, -0.000716, 0.6607, 0.4937, 0.3357, 0.4937, 0.3357, -0.000716, 0.6607, -0.000716, 0.3357, 0.4937, 0.9982, 0.4937, 0.6607, 0.4937, 0.6607, -0.000716, 0.6607, -0.000716, 0.9982, 0.4937, 0.9982, -0.000716, 0.3357, -0.000716, -0.001861, -0.000716, 0.4919, 0.9982, 0.4919, 0.9982, 0.6607, -0.000716, 0.3357, -0.000716, 0.6607, -0.000716, 0.9982, -0.000716, 0.4919, 0.9982, 0.3357, -0.000716, -0.001861, -0.000716, -0.001861, 0.4937, 0.3357, 0.4937, 0.3357, -0.000716, -0.001861, 0.4937, 0.6607, 0.4937, 0.6607, -0.000716, 0.3357, -0.000716, 0.3357, 0.4937, 0.6607, 0.4937, 0.3357, -0.000716, 0.9982, -0.000716, 0.6607, -0.000716, 0.6607, 0.4937, 0.9982, 0.4937, 0.9982, -0.000716, 0.6607, 0.4937, 0.3357, 0.4937, -0.001861, 0.4937, -0.001861, 0.9982, 0.3357, 0.9982, 0.3357, 0.4937, -0.001861, 0.9982, 0.6607, 0.9982, 0.6607, 0.4937, 0.3357, 0.4937, 0.3357, 0.9982, 0.6607, 0.9982, 0.3357, 0.4937, 0.9982, 0.4937, 0.6607, 0.4937, 0.6607, 0.9982, 0.9982, 0.9982, 0.9982, 0.4937, 0.6607, 0.9982, 0.3357, 0.9982, -0.001861, 0.9982, -0.001861, 0.4937, 0.3357, 0.4937, 0.3357, 0.9982, -0.001861, 0.4937, 0.6607, 0.4937, 0.6607, 0.9982, 0.3357, 0.9982, 0.3357, 0.4937, 0.6607, 0.4937, 0.3357, 0.9982, 0.9982, 0.9982, 0.6607, 0.9982, 0.6607, 0.4937, 0.9982, 0.4937, 0.9982, 0.9982, 0.6607, 0.4937, 0.3357, 0.4937, -0.001861, 0.4937, -0.001861, -0.000716, 0.3357, -0.000716, 0.3357, 0.4937, -0.001861, -0.000716, 0.6607, -0.000716, 0.6607, 0.4937, 0.3357, 0.4937, 0.3357, -0.000716, 0.6607, -0.000716, 0.3357, 0.4937, 0.9982, 0.4937, 0.6607, 0.4937, 0.6607, -0.000716, 0.6607, -0.000716, 0.9982, 0.4937, 0.9982, -0.000716, 0.3357, -0.000716, -0.001861, -0.000716, 0.4919, 0.9982, 0.4919, 0.9982, 0.6607, -0.000716, 0.3357, -0.000716, 0.6607, -0.000716, 0.9982, -0.000716, 0.4919, 0.9982, 0.3357, -0.000716, -0.001861, -0.000716, -0.001861, 0.4937, 0.3357, 0.4937, 0.3357, -0.000716, -0.001861, 0.4937, 0.6607, 0.4937, 0.6607, -0.000716, 0.3357, -0.000716, 0.3357, 0.4937, 0.6607, 0.4937, 0.3357, -0.000716, 0.9982, -0.000716, 0.6607, -0.000716, 0.6607, 0.4937, 0.9982, 0.4937, 0.9982, -0.000716, 0.6607, 0.4937, 0.3357, 0.4937, -0.001861, 0.4937, -0.001861, 0.9982, 0.3357, 0.9982, 0.3357, 0.4937, -0.001861, 0.9982, 0.6607, 0.9982, 0.6607, 0.4937, 0.3357, 0.4937, 0.3357, 0.9982, 0.6607, 0.9982, 0.3357, 0.4937, 0.9982, 0.4937, 0.6607, 0.4937, 0.6607, 0.9982, 0.9982, 0.9982, 0.9982, 0.4937, 0.6607, 0.9982, 0.3357, 0.9982, -0.001861, 0.9982, -0.001861, 0.4937, 0.3357, 0.4937, 0.3357, 0.9982, -0.001861, 0.4937, 0.6607, 0.4937, 0.6607, 0.9982, 0.3357, 0.9982, 0.3357, 0.4937, 0.6607, 0.4937, 0.3357, 0.9982, 0.9982, 0.9982, 0.6607, 0.9982, 0.6607, 0.4937, 0.9982, 0.4937, 0.9982, 0.9982, 0.6607, 0.4937, 0.3357, 0.4937, -0.001861, 0.4937, -0.001861, -0.000716, 0.3357, -0.000716, 0.3357, 0.4937, -0.001861, -0.000716, 0.6607, -0.000716, 0.6607, 0.4937, 0.3357, 0.4937, 0.3357, -0.000716, 0.6607, -0.000716, 0.3357, 0.4937, 0.9982, 0.4937, 0.6607, 0.4937, 0.6607, -0.000716, 0.6607, -0.000716, 0.9982, 0.4937, 0.9982, -0.000716, 0.3357, -0.000716, -0.001861, -0.000716, 0.4919, 0.9982, 0.4919, 0.9982, 0.6607, -0.000716, 0.3357, -0.000716, 0.6607, -0.000716, 0.9982, -0.000716, 0.4919, 0.9982])
me_t3_b_bmp_t3_b_bmp.materials.append(mat_t3_b_bmp)
me_t3_b_bmp_t3_b_bmp.use_remesh_preserve_volume = False
me_t3_b_bmp_t3_b_bmp.use_remesh_preserve_attributes = False
me_t3_b_bmp_t3_b_bmp.use_mirror_vertex_groups = False
me_t3_b_bmp_t3_b_bmp.update()

# ---- objects
ob_lamp_002 = bpy.data.objects.new('Lamp.002', light_spot_002)
ob_lamp_001 = bpy.data.objects.new('Lamp.001', light_spot_001)
ob_t3_c_tga_t3_c_tga = bpy.data.objects.new('t3_c.tga_t3_c.tga', me_t3_c_tga_t3_c_tga)
ob_camera = bpy.data.objects.new('Camera', cam_camera)
ob_t3_b_bmp_t3_b_bmp = bpy.data.objects.new('t3_b.bmp_t3_b.bmp', me_t3_b_bmp_t3_b_bmp)
ob_lamp = bpy.data.objects.new('Lamp', light_spot)

# ---- transforms, parenting, visibility, modifiers, constraints
ob_lamp_002.location = (0.07625, -0.9945, 0.9039)
ob_lamp_002.rotation_euler = (0.6503, 0.05522, 1.866)
ob_lamp_002.lock_rotations_4d = False
ob_lamp_002.empty_display_type = 'ARROWS'
ob_lamp_002.color = (0.0, 0.0, 0.0, 0.0)
ob_lamp_002.lineart.crease_threshold = 0.0
ob_lamp_001.location = (-0.9238, 1.005, 0.9039)
ob_lamp_001.rotation_euler = (0.6503, 0.05522, 1.866)
ob_lamp_001.lock_rotations_4d = False
ob_lamp_001.empty_display_type = 'ARROWS'
ob_lamp_001.color = (0.0, 0.0, 0.0, 0.0)
ob_lamp_001.lineart.crease_threshold = 0.0
ob_t3_c_tga_t3_c_tga.location = (0.0, 0.0, 0.0)
ob_t3_c_tga_t3_c_tga.scale = (0.01, 0.01, 0.01)
ob_t3_c_tga_t3_c_tga.lock_rotations_4d = False
ob_t3_c_tga_t3_c_tga.empty_display_type = 'ARROWS'
ob_t3_c_tga_t3_c_tga.lineart.crease_threshold = 0.0
ob_camera.location = (-1.022, -1.03, 0.6584)
ob_camera.rotation_euler = (1.367, 3.231e-06, -0.7813)
ob_camera.scale = (1.0, 1.0, 1.0)
ob_camera.lock_rotations_4d = False
ob_camera.empty_display_type = 'ARROWS'
ob_camera.color = (0.0, 0.0, 0.0, 0.0)
ob_camera.display_type = 'WIRE'
ob_camera.lineart.crease_threshold = 0.0
ob_t3_b_bmp_t3_b_bmp.location = (0.0, 0.0, 0.0)
ob_t3_b_bmp_t3_b_bmp.scale = (0.01, 0.01, 0.01)
ob_t3_b_bmp_t3_b_bmp.lock_rotations_4d = False
ob_t3_b_bmp_t3_b_bmp.empty_display_type = 'ARROWS'
ob_t3_b_bmp_t3_b_bmp.lineart.crease_threshold = 0.0
ob_lamp.location = (2.076, 1.005, 0.9039)
ob_lamp.rotation_euler = (0.6503, 0.05522, 1.866)
ob_lamp.lock_rotations_4d = False
ob_lamp.empty_display_type = 'ARROWS'
ob_lamp.color = (0.0, 0.0, 0.0, 0.0)
ob_lamp.lineart.crease_threshold = 0.0

# ---- collection membership
col_collection_1.objects.link(ob_lamp_002)
col_collection_1.objects.link(ob_lamp_001)
col_collection_1.objects.link(ob_t3_c_tga_t3_c_tga)
col_collection_1.objects.link(ob_camera)
col_collection_1.objects.link(ob_t3_b_bmp_t3_b_bmp)
col_collection_1.objects.link(ob_lamp)

# ---- scene / render settings (as saved in the file)
scene.camera = ob_camera
scene.frame_start = 1; scene.frame_end = 250; scene.frame_set(1)
scene.render.engine = 'BLENDER_EEVEE_NEXT'
scene.render.image_settings.file_format = 'JPEG'
scene.render.image_settings.color_mode = 'RGB'
scene.render.image_settings.compression = 90
scene.render.resolution_x = 800
scene.render.resolution_y = 600
scene.render.pixel_aspect_x = 100.0
scene.render.pixel_aspect_y = 100.0
scene.render.fps = 25
scene.render.dither_intensity = 0.0
scene.render.use_compositing = False
scene.render.use_sequencer = False
scene.render.bake_margin = 2
scene.render.bake_bias = 0.0
scene.render.use_stamp_time = False
scene.render.use_stamp_date = False
scene.render.use_stamp_frame = False
scene.render.use_stamp_camera = False
scene.render.use_stamp_scene = False
scene.render.use_stamp_filename = False
scene.render.use_stamp_render_time = False
scene.render.stamp_font_size = 0
scene.cycles.use_denoising = False
scene.cycles.samples = 10
scene.cycles.sampling_pattern = 'TABULATED_SOBOL'
scene.cycles.light_sampling_threshold = 0.0
scene.cycles.use_adaptive_sampling = False
scene.cycles.use_light_tree = False
scene.cycles.blur_glossy = 0.0
scene.cycles.volume_bounces = 1
scene.cycles.pixel_filter_type = 'GAUSSIAN'
scene.cycles.sample_clamp_indirect = 0.0
scene.view_settings.view_transform = 'Raw'
bpy.context.view_layer.update()
